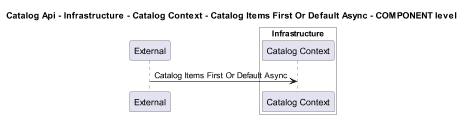

The diagram above was rendered by PlantUML. Its source (embedded in the PNG):
@startuml
!pragma layout smetana
skinparam dpi 60

title Catalog Api - Infrastructure - Catalog Context - Catalog Items First Or Default Async - COMPONENT level

participant "External" as C4InterFlow.SoftwareSystems.ExternalSystem

box "Catalog Api" #White
    
box "Infrastructure" #White
    participant "Catalog Context" as dotnet.eShop.Architecture.SoftwareSystems.CatalogApi.Containers.Infrastructure.Components.CatalogContext
end box

end box


C4InterFlow.SoftwareSystems.ExternalSystem -> dotnet.eShop.Architecture.SoftwareSystems.CatalogApi.Containers.Infrastructure.Components.CatalogContext : Catalog Items First Or Default Async


@enduml